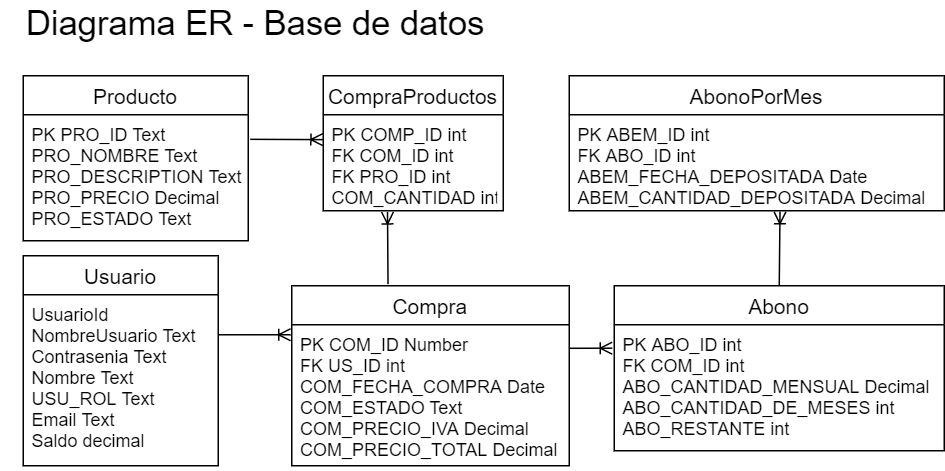

The diagram above was exported from draw.io. Its source (the exported page's mxGraphModel, read from the mxfile embedded in the PNG):
<mxGraphModel dx="858" dy="445" grid="1" gridSize="10" guides="1" tooltips="1" connect="1" arrows="1" fold="1" page="1" pageScale="1" pageWidth="827" pageHeight="1169" math="0" shadow="0">
  <root>
    <mxCell id="0" />
    <mxCell id="1" parent="0" />
    <mxCell id="eDzJ_zO75arpVizy501c-1" value="&lt;font style=&quot;font-size: 23px&quot;&gt;Diagrama ER - Base de datos&lt;/font&gt;" style="text;html=1;strokeColor=none;fillColor=none;align=center;verticalAlign=middle;whiteSpace=wrap;rounded=0;" parent="1" vertex="1">
      <mxGeometry x="5" y="10" width="340" height="30" as="geometry" />
    </mxCell>
    <mxCell id="2IElLTqBMt0Ec2xZLHd3-1" style="edgeStyle=none;orthogonalLoop=1;jettySize=auto;html=1;exitX=1;exitY=0.234;exitDx=0;exitDy=0;entryX=-0.004;entryY=0.071;entryDx=0;entryDy=0;entryPerimeter=0;endArrow=ERoneToMany;fontSize=12;exitPerimeter=0;" edge="1" parent="1" source="eDzJ_zO75arpVizy501c-3" target="eDzJ_zO75arpVizy501c-17">
      <mxGeometry relative="1" as="geometry" />
    </mxCell>
    <mxCell id="2IElLTqBMt0Ec2xZLHd3-2" style="edgeStyle=none;orthogonalLoop=1;jettySize=auto;html=1;exitX=0.347;exitY=-0.009;exitDx=0;exitDy=0;entryX=0.357;entryY=1.012;entryDx=0;entryDy=0;entryPerimeter=0;endArrow=ERoneToMany;fontSize=12;exitPerimeter=0;" edge="1" parent="1" source="eDzJ_zO75arpVizy501c-16" target="Zxnyu8XUTUsRetEMW53Z-4">
      <mxGeometry relative="1" as="geometry" />
    </mxCell>
    <mxCell id="2IElLTqBMt0Ec2xZLHd3-3" style="edgeStyle=none;orthogonalLoop=1;jettySize=auto;html=1;exitX=1.009;exitY=0.195;exitDx=0;exitDy=0;entryX=-0.002;entryY=0.259;entryDx=0;entryDy=0;entryPerimeter=0;endArrow=ERoneToMany;fontSize=12;exitPerimeter=0;" edge="1" parent="1" source="eDzJ_zO75arpVizy501c-9" target="Zxnyu8XUTUsRetEMW53Z-4">
      <mxGeometry relative="1" as="geometry" />
    </mxCell>
    <mxCell id="2IElLTqBMt0Ec2xZLHd3-5" style="edgeStyle=none;orthogonalLoop=1;jettySize=auto;html=1;exitX=0.999;exitY=0.167;exitDx=0;exitDy=0;entryX=-0.006;entryY=0.186;entryDx=0;entryDy=0;endArrow=ERoneToMany;fontSize=12;exitPerimeter=0;entryPerimeter=0;" edge="1" parent="1" source="eDzJ_zO75arpVizy501c-17" target="eDzJ_zO75arpVizy501c-21">
      <mxGeometry relative="1" as="geometry" />
    </mxCell>
    <mxCell id="eDzJ_zO75arpVizy501c-8" value="Producto" style="swimlane;fontStyle=0;childLayout=stackLayout;horizontal=1;startSize=26;horizontalStack=0;resizeParent=1;resizeParentMax=0;resizeLast=0;collapsible=1;marginBottom=0;align=center;fontSize=14;" parent="1" vertex="1">
      <mxGeometry x="20" y="60" width="150" height="110" as="geometry" />
    </mxCell>
    <mxCell id="eDzJ_zO75arpVizy501c-9" value="PK PRO_ID Text&#10;PRO_NOMBRE Text&#10;PRO_DESCRIPTION Text&#10;PRO_PRECIO Decimal&#10;PRO_ESTADO Text&#10;" style="text;strokeColor=none;fillColor=none;spacingLeft=4;spacingRight=4;overflow=hidden;rotatable=0;points=[[0,0.5],[1,0.5]];portConstraint=eastwest;fontSize=12;" parent="eDzJ_zO75arpVizy501c-8" vertex="1">
      <mxGeometry y="26" width="150" height="84" as="geometry" />
    </mxCell>
    <mxCell id="Zxnyu8XUTUsRetEMW53Z-3" value="CompraProductos" style="swimlane;fontStyle=0;childLayout=stackLayout;horizontal=1;startSize=26;horizontalStack=0;resizeParent=1;resizeParentMax=0;resizeLast=0;collapsible=1;marginBottom=0;align=center;fontSize=14;" parent="1" vertex="1">
      <mxGeometry x="220" y="60" width="120" height="90" as="geometry" />
    </mxCell>
    <mxCell id="Zxnyu8XUTUsRetEMW53Z-4" value="PK COMP_ID int&#10;FK COM_ID int&#10;FK PRO_ID int&#10;COM_CANTIDAD int" style="text;strokeColor=none;fillColor=none;spacingLeft=4;spacingRight=4;overflow=hidden;rotatable=0;points=[[0,0.5],[1,0.5]];portConstraint=eastwest;fontSize=12;" parent="Zxnyu8XUTUsRetEMW53Z-3" vertex="1">
      <mxGeometry y="26" width="120" height="64" as="geometry" />
    </mxCell>
    <mxCell id="eDzJ_zO75arpVizy501c-2" value="Usuario" style="swimlane;fontStyle=0;childLayout=stackLayout;horizontal=1;startSize=26;horizontalStack=0;resizeParent=1;resizeParentMax=0;resizeLast=0;collapsible=1;marginBottom=0;align=center;fontSize=14;" parent="1" vertex="1">
      <mxGeometry x="20" y="180" width="130" height="140" as="geometry" />
    </mxCell>
    <mxCell id="eDzJ_zO75arpVizy501c-3" value="UsuarioId&#10;NombreUsuario Text&#10;Contrasenia Text&#10;Nombre Text&#10;USU_ROL Text&#10;Email Text&#10;Saldo decimal" style="text;strokeColor=none;fillColor=none;spacingLeft=4;spacingRight=4;overflow=hidden;rotatable=0;points=[[0,0.5],[1,0.5]];portConstraint=eastwest;fontSize=12;" parent="eDzJ_zO75arpVizy501c-2" vertex="1">
      <mxGeometry y="26" width="130" height="114" as="geometry" />
    </mxCell>
    <mxCell id="eDzJ_zO75arpVizy501c-24" value="AbonoPorMes" style="swimlane;fontStyle=0;childLayout=stackLayout;horizontal=1;startSize=26;horizontalStack=0;resizeParent=1;resizeParentMax=0;resizeLast=0;collapsible=1;marginBottom=0;align=center;fontSize=14;" parent="1" vertex="1">
      <mxGeometry x="384" y="60" width="250" height="90" as="geometry" />
    </mxCell>
    <mxCell id="eDzJ_zO75arpVizy501c-25" value="PK ABEM_ID int&#10;FK ABO_ID int&#10;ABEM_FECHA_DEPOSITADA Date&#10;ABEM_CANTIDAD_DEPOSITADA Decimal" style="text;strokeColor=none;fillColor=none;spacingLeft=4;spacingRight=4;overflow=hidden;rotatable=0;points=[[0,0.5],[1,0.5]];portConstraint=eastwest;fontSize=12;" parent="eDzJ_zO75arpVizy501c-24" vertex="1">
      <mxGeometry y="26" width="250" height="64" as="geometry" />
    </mxCell>
    <mxCell id="eDzJ_zO75arpVizy501c-16" value="Compra" style="swimlane;fontStyle=0;childLayout=stackLayout;horizontal=1;startSize=26;horizontalStack=0;resizeParent=1;resizeParentMax=0;resizeLast=0;collapsible=1;marginBottom=0;align=center;fontSize=14;" parent="1" vertex="1">
      <mxGeometry x="199" y="200" width="185" height="120" as="geometry" />
    </mxCell>
    <mxCell id="eDzJ_zO75arpVizy501c-17" value="PK COM_ID Number&#10;FK US_ID int&#10;COM_FECHA_COMPRA Date&#10;COM_ESTADO Text&#10;COM_PRECIO_IVA Decimal&#10;COM_PRECIO_TOTAL Decimal" style="text;strokeColor=none;fillColor=none;spacingLeft=4;spacingRight=4;overflow=hidden;rotatable=0;points=[[0,0.5],[1,0.5]];portConstraint=eastwest;fontSize=12;" parent="eDzJ_zO75arpVizy501c-16" vertex="1">
      <mxGeometry y="26" width="185" height="94" as="geometry" />
    </mxCell>
    <mxCell id="2IElLTqBMt0Ec2xZLHd3-7" style="edgeStyle=none;orthogonalLoop=1;jettySize=auto;html=1;exitX=0.5;exitY=0;exitDx=0;exitDy=0;entryX=0.562;entryY=1.01;entryDx=0;entryDy=0;entryPerimeter=0;endArrow=ERoneToMany;fontSize=12;" edge="1" parent="1" source="eDzJ_zO75arpVizy501c-20" target="eDzJ_zO75arpVizy501c-25">
      <mxGeometry relative="1" as="geometry" />
    </mxCell>
    <mxCell id="eDzJ_zO75arpVizy501c-20" value="Abono" style="swimlane;fontStyle=0;childLayout=stackLayout;horizontal=1;startSize=26;horizontalStack=0;resizeParent=1;resizeParentMax=0;resizeLast=0;collapsible=1;marginBottom=0;align=center;fontSize=14;" parent="1" vertex="1">
      <mxGeometry x="414" y="200" width="220" height="110" as="geometry" />
    </mxCell>
    <mxCell id="eDzJ_zO75arpVizy501c-21" value="PK ABO_ID int&#10;FK COM_ID int&#10;ABO_CANTIDAD_MENSUAL Decimal&#10;ABO_CANTIDAD_DE_MESES int&#10;ABO_RESTANTE int" style="text;strokeColor=none;fillColor=none;spacingLeft=4;spacingRight=4;overflow=hidden;rotatable=0;points=[[0,0.5],[1,0.5]];portConstraint=eastwest;fontSize=12;" parent="eDzJ_zO75arpVizy501c-20" vertex="1">
      <mxGeometry y="26" width="220" height="84" as="geometry" />
    </mxCell>
  </root>
</mxGraphModel>